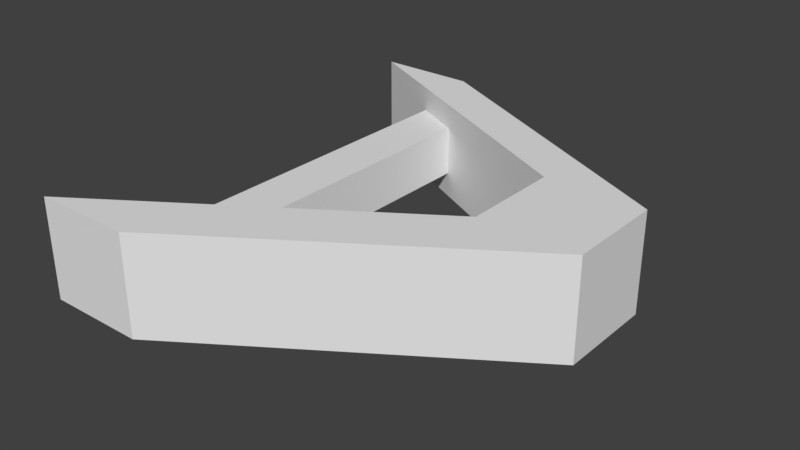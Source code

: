 # Source: ship.blend  (saved by Blender 2.78.0; exported with 4.5.12 LTS)
import bpy
from mathutils import Matrix  # noqa: F401  (used for matrix-valued properties, if any)

bpy.ops.wm.read_factory_settings(use_empty=True)
scene = bpy.context.scene
scene.name = 'Scene'

# ---- collections
col_collection_1 = bpy.data.collections.new('Collection 1'); scene.collection.children.link(col_collection_1)

# ---- world
world_world = bpy.data.worlds.new('World'); scene.world = world_world
world_world.color = (0.05088, 0.05088, 0.05088)
world_world.use_sun_shadow = False
world_world.sun_shadow_jitter_overblur = 0.0
world_world.cycles.sampling_method = 'MANUAL'

# ---- meshes
me_cube_006 = bpy.data.meshes.new('Cube.006')
me_cube_006.from_pydata([(-5.374, -4.237, -0.5), (-5.374, -4.237, 0.5), (-5.374, 3.44, -0.5), (-5.374, 3.44, 0.5), (-4.374, -4.237, -0.5), (-4.374, -4.237, 0.5), (-4.374, 3.44, -0.5), (-4.374, 3.44, 0.5), (-5.374, -4.237, -0.5), (-5.374, -4.237, 0.5), (-4.374, -4.237, 0.5), (-4.374, -4.237, -0.5), (-1.0, -1.0, -1.0), (-1.0, -1.0, 1.0), (-1.0, 1.0, -1.0), (-1.0, 1.0, 1.0), (1.0, -1.0, -1.0), (1.0, -1.0, 1.0), (1.0, 1.0, -1.0), (1.0, 1.0, 1.0), (-6.99, -5.009, -1.0), (-6.99, -5.009, 1.0), (-4.99, -5.009, 1.0), (-4.99, -5.009, -1.0), (-7.0, 4.0, 1.0), (-7.0, 4.0, -1.0), (-5.0, 4.0, -1.0), (-5.0, 4.0, 1.0)], [], [(0, 1, 3, 2), (2, 3, 7, 6), (6, 7, 5, 4), (1, 0, 8, 9), (2, 6, 4, 0), (7, 3, 1, 5), (11, 10, 9, 8), (0, 4, 11, 8), (5, 1, 9, 10), (4, 5, 10, 11), (12, 13, 15, 14), (15, 19, 27, 24), (18, 19, 17, 16), (13, 12, 20, 21), (14, 18, 16, 12), (19, 15, 13, 17), (23, 22, 21, 20), (12, 16, 23, 20), (17, 13, 21, 22), (16, 17, 22, 23), (25, 24, 27, 26), (14, 15, 24, 25), (19, 18, 26, 27), (18, 14, 25, 26)])
me_cube_006.use_remesh_preserve_volume = False
me_cube_006.use_remesh_preserve_attributes = False
me_cube_006.use_mirror_vertex_groups = False
me_cube_006.update()

# ---- objects
ob_cube = bpy.data.objects.new('Cube', me_cube_006)

# ---- transforms, parenting, visibility, modifiers, constraints
ob_cube.location = (0.0, 0.0, 0.0)
ob_cube.lineart.crease_threshold = 0.0

# ---- collection membership
col_collection_1.objects.link(ob_cube)

# ---- scene / render settings (as saved in the file)
scene.frame_start = 1; scene.frame_end = 250; scene.frame_set(1)
scene.render.engine = 'BLENDER_EEVEE_NEXT'
scene.render.resolution_percentage = 50
scene.render.dither_intensity = 0.0
scene.cycles.use_denoising = False
scene.cycles.samples = 128
scene.cycles.sampling_pattern = 'TABULATED_SOBOL'
scene.cycles.light_sampling_threshold = 0.0
scene.cycles.use_adaptive_sampling = False
scene.cycles.use_light_tree = False
scene.cycles.blur_glossy = 0.0
scene.cycles.sample_clamp_indirect = 0.0
scene.view_settings.view_transform = 'Standard'
bpy.context.view_layer.update()

# ---- added for rendering (the .blend has no active camera and no usable light): camera, sun
cam_auto = bpy.data.cameras.new('AutoCamera')
cam_auto.lens = 50.0
cam_auto.sensor_width = 36.0
cam_auto.clip_end = 1000.0
ob_auto_camera = bpy.data.objects.new('AutoCamera', cam_auto)
scene.collection.objects.link(ob_auto_camera)
ob_auto_camera.location = (8.29974, -14.064, 9.0398)
ob_auto_camera.rotation_euler = (1.09748, -7.21219e-08, 0.694738)
scene.camera = ob_auto_camera
light_auto_sun = bpy.data.lights.new('AutoSun', 'SUN')
light_auto_sun.energy = 3.0
light_auto_sun.angle = 0.0523599
ob_auto_sun = bpy.data.objects.new('AutoSun', light_auto_sun)
scene.collection.objects.link(ob_auto_sun)
ob_auto_sun.rotation_euler = (0.872665, 0.174533, 0.523599)
bpy.context.view_layer.update()
